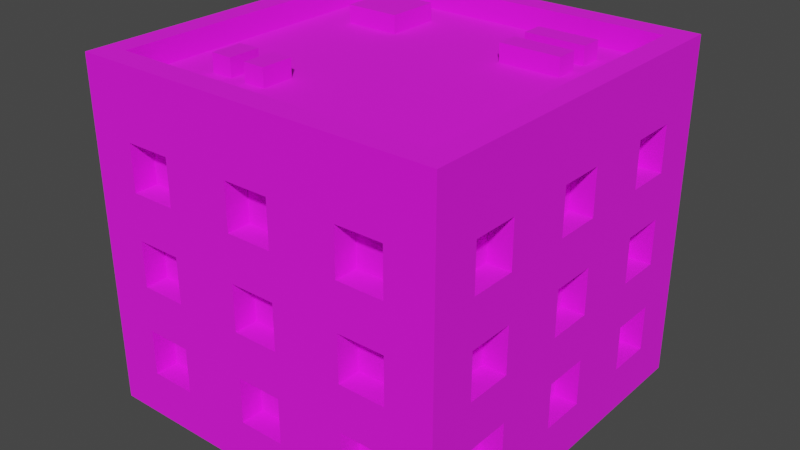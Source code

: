 # Source: Building_2_Extra_Red_.blend  (saved by Blender 3.3.6; exported with 4.5.12 LTS)
import bpy
from mathutils import Matrix  # noqa: F401  (used for matrix-valued properties, if any)

bpy.ops.wm.read_factory_settings(use_empty=True)
scene = bpy.context.scene
scene.name = 'Scene'

# ---- collections
col_collection = bpy.data.collections.new('Collection'); scene.collection.children.link(col_collection)

# ---- images (referenced by path relative to the original .blend; pixels are not part of the script)
import os
ASSET_DIR = os.environ.get("B2B_ASSET_DIR", "")  # directory of the original .blend (textures are referenced by path, not embedded)
HERE = os.path.dirname(os.path.abspath(__file__))  # packed textures are extracted next to this script under _unpacked/

def load_image(name, relpath, width, height, colorspace="sRGB"):
    """Load a texture the original file referenced (path relative to the .blend, or extracted next to this script)."""
    p = next((c for c in (os.path.join(HERE, relpath), os.path.join(ASSET_DIR, relpath)) if relpath and os.path.exists(c)), "")
    if p:
        img = bpy.data.images.load(p, check_existing=True)
        img.name = name
    else:  # same state as the original file: an image datablock whose file is absent (Cycles renders it pink)
        img = bpy.data.images.new(name, width, height)
        img.source = "FILE"
        img.filepath = "//" + (relpath or name)
    img.colorspace_settings.name = colorspace
    return img
img_color_png = load_image('Color.png', 'Color.png', 1024, 1024, 'sRGB')

# ---- materials (node trees are filled in below, after node groups)
mat_texture = bpy.data.materials.new('Texture')
mat_texture.use_transparent_shadow = False

# ---- material node trees
mat_texture.use_nodes = True; mat_texture.node_tree.nodes.clear()
_N = mat_texture.node_tree.nodes; _L = mat_texture.node_tree.links
n0 = _N.new('ShaderNodeBsdfPrincipled'); n0.name = 'Principled BSDF'; n0.location = (10, 300)
n0.distribution = 'GGX'
n0.subsurface_method = 'RANDOM_WALK_SKIN'
n0.inputs[2].default_value = 1.0
n0.inputs[3].default_value = 1.45
n0.inputs[27].default_value = (0.0, 0.0, 0.0, 1.0)
n0.inputs[28].default_value = 1.0
n1 = _N.new('ShaderNodeOutputMaterial'); n1.name = 'Material Output'; n1.location = (300, 300)
n2 = _N.new('ShaderNodeTexImage'); n2.name = 'Image Texture'; n2.location = (-280, 280)
n2.image = img_color_png
_L.new(n0.outputs[0], n1.inputs[0])
_L.new(n2.outputs[0], n0.inputs[0])
n1.is_active_output = True

# ---- world
world_world = bpy.data.worlds.new('World'); scene.world = world_world
world_world.use_nodes = True; world_world.node_tree.nodes.clear()
_N = world_world.node_tree.nodes; _L = world_world.node_tree.links
n0 = _N.new('ShaderNodeOutputWorld'); n0.name = 'World Output'; n0.location = (300, 300)
n1 = _N.new('ShaderNodeBackground'); n1.name = 'Background'; n1.location = (10, 300)
n1.inputs[0].default_value = (0.05088, 0.05088, 0.05088, 1.0)
_L.new(n1.outputs[0], n0.inputs[0])
n0.is_active_output = True
world_world.color = (0.05088, 0.05088, 0.05088)
world_world.use_sun_shadow = False
world_world.sun_shadow_jitter_overblur = 0.0

# ---- meshes
me_cube_160 = bpy.data.meshes.new('Cube.160')
me_cube_160.from_pydata([(-0.8, -0.8, 0.0), (-0.7, -0.7, 1.4), (0.0, -0.8, 0.0), (0.0, -0.7, 1.4), (-0.8, 0.0, 0.0), (-0.7, 0.0, 1.4), (-0.4, -0.7, 1.0), (-0.4, -0.7, 1.2), (-0.6, -0.7, 1.0), (-0.7, -0.4, 1.0), (-0.7, -0.4, 1.2), (-0.6, -0.7, 1.2), (-0.4, -0.7, 0.6), (-0.4, -0.7, 0.8), (-0.6, -0.7, 0.6), (-0.7, -0.6, 1.0), (-0.7, -0.6, 1.2), (-0.6, -0.7, 0.8), (-0.4, -0.7, 0.2), (-0.4, -0.7, 0.4), (-0.6, -0.7, 0.2), (-0.6, -0.7, 0.4), (-0.6, -0.8, 1.0), (-0.6, -0.8, 1.2), (-0.4, -0.8, 0.6), (-0.4, -0.8, 0.8), (-0.4, -0.8, 1.0), (-0.4, -0.8, 1.2), (0.0, -0.8, 0.2), (-0.7, -0.4, 0.6), (-0.7, -0.4, 0.8), (0.0, -0.8, 0.4), (-0.1, -0.8, 0.4), (-0.1, -0.8, 0.6), (0.0, -0.8, 0.6), (-0.7, -0.6, 0.6), (-0.7, -0.6, 0.8), (0.0, -0.8, 0.8), (-0.1, -0.8, 0.8), (-0.1, -0.8, 1.0), (0.0, -0.8, 1.0), (0.0, -0.8, 1.2), (-0.1, -0.8, 1.2), (-0.1, -0.8, 0.2), (-0.6, -0.8, 0.2), (-0.6, -0.8, 0.4), (-0.6, -0.8, 0.6), (-0.6, -0.8, 0.8), (-0.4, -0.8, 0.4), (-0.7, -0.4, 0.2), (-0.4, -0.8, 0.2), (-0.7, -0.4, 0.4), (-0.5, -0.8, 0.4), (-0.5, -0.8, 0.6), (-0.7, -0.6, 0.2), (-0.7, -0.6, 0.4), (-0.8, -0.6, 0.2), (-0.8, -0.6, 0.4), (-0.8, -0.6, 0.6), (-0.8, -0.6, 1.0), (-0.8, -0.6, 0.8), (-0.8, -0.6, 1.2), (-0.8, -0.4, 0.6), (-0.8, -0.1, 1.2), (-0.8, -0.4, 1.0), (-0.8, -0.4, 1.2), (-0.8, -0.4, 0.8), (-0.8, -0.4, 0.2), (-0.8, -0.1, 0.4), (-0.8, -0.1, 0.6), (-0.8, -0.4, 0.4), (-0.8, -0.1, 0.2), (-0.8, -0.1, 1.0), (-0.8, -0.1, 0.8), (-0.8, 0.0, 0.8), (-0.8, 0.0, 1.0), (-0.8, 0.0, 1.2), (-0.8, 0.0, 0.2), (-0.8, 0.0, 0.4), (-0.8, 0.0, 0.6), (-0.7, -0.1, 1.2), (-0.7, -0.1, 0.4), (-0.7, -0.1, 0.6), (-0.7, -0.1, 0.2), (-0.7, -0.1, 1.0), (-0.7, -0.1, 0.8), (-0.7, 0.0, 0.8), (-0.7, 0.0, 1.0), (-0.7, 0.0, 1.2), (-0.7, 0.0, 0.2), (-0.7, 0.0, 0.4), (-0.7, 0.0, 0.6), (0.0, -0.7, 0.2), (0.0, -0.7, 0.4), (-0.1, -0.7, 0.4), (-0.1, -0.7, 0.6), (0.0, -0.7, 0.6), (0.0, -0.7, 0.8), (-0.1, -0.7, 0.8), (-0.1, -0.7, 1.0), (0.0, -0.7, 1.0), (0.0, -0.7, 1.2), (-0.1, -0.7, 1.2), (-0.1, -0.7, 0.2), (0.8, -0.8, 0.0), (0.7, -0.7, 1.4), (0.8, 0.0, 0.0), (0.7, 0.0, 1.4), (0.4, -0.7, 1.0), (0.4, -0.7, 1.2), (0.6, -0.7, 1.0), (0.7, -0.4, 1.0), (0.7, -0.4, 1.2), (0.6, -0.7, 1.2), (0.4, -0.7, 0.6), (0.4, -0.7, 0.8), (0.6, -0.7, 0.6), (0.7, -0.6, 1.0), (0.7, -0.6, 1.2), (0.6, -0.7, 0.8), (0.4, -0.7, 0.2), (0.4, -0.7, 0.4), (0.6, -0.7, 0.2), (0.6, -0.7, 0.4), (0.6, -0.8, 1.0), (0.6, -0.8, 1.2), (0.4, -0.8, 0.6), (0.4, -0.8, 0.8), (0.4, -0.8, 1.0), (0.4, -0.8, 1.2), (0.7, -0.4, 0.6), (0.7, -0.4, 0.8), (0.1, -0.8, 0.4), (0.1, -0.8, 0.6), (0.7, -0.6, 0.6), (0.7, -0.6, 0.8), (0.1, -0.8, 0.8), (0.1, -0.8, 1.0), (0.1, -0.8, 1.2), (0.1, -0.8, 0.2), (0.6, -0.8, 0.2), (0.6, -0.8, 0.4), (0.6, -0.8, 0.6), (0.6, -0.8, 0.8), (0.4, -0.8, 0.4), (0.7, -0.4, 0.2), (0.4, -0.8, 0.2), (0.7, -0.4, 0.4), (0.5, -0.8, 0.4), (0.5, -0.8, 0.6), (0.7, -0.6, 0.2), (0.7, -0.6, 0.4), (0.8, -0.6, 0.2), (0.8, -0.6, 0.4), (0.8, -0.6, 0.6), (0.8, -0.6, 1.0), (0.8, -0.6, 0.8), (0.8, -0.6, 1.2), (0.8, -0.4, 0.6), (0.8, -0.1, 1.2), (0.8, -0.4, 1.0), (0.8, -0.4, 1.2), (0.8, -0.4, 0.8), (0.8, -0.4, 0.2), (0.8, -0.1, 0.4), (0.8, -0.1, 0.6), (0.8, -0.4, 0.4), (0.8, -0.1, 0.2), (0.8, -0.1, 1.0), (0.8, -0.1, 0.8), (0.8, 0.0, 0.8), (0.8, 0.0, 1.0), (0.8, 0.0, 1.2), (0.8, 0.0, 0.2), (0.8, 0.0, 0.4), (0.8, 0.0, 0.6), (0.7, -0.1, 1.2), (0.7, -0.1, 0.4), (0.7, -0.1, 0.6), (0.7, -0.1, 0.2), (0.7, -0.1, 1.0), (0.7, -0.1, 0.8), (0.7, 0.0, 0.8), (0.7, 0.0, 1.0), (0.7, 0.0, 1.2), (0.7, 0.0, 0.2), (0.7, 0.0, 0.4), (0.7, 0.0, 0.6), (0.1, -0.7, 0.4), (0.1, -0.7, 0.6), (0.1, -0.7, 0.8), (0.1, -0.7, 1.0), (0.1, -0.7, 1.2), (0.1, -0.7, 0.2), (-0.8, 0.8, 0.0), (-0.7, 0.7, 1.4), (0.0, 0.8, 0.0), (0.0, 0.7, 1.4), (-0.4, 0.7, 1.0), (-0.4, 0.7, 1.2), (-0.6, 0.7, 1.0), (-0.7, 0.4, 1.0), (-0.7, 0.4, 1.2), (-0.6, 0.7, 1.2), (-0.4, 0.7, 0.6), (-0.4, 0.7, 0.8), (-0.6, 0.7, 0.6), (-0.7, 0.6, 1.0), (-0.7, 0.6, 1.2), (-0.6, 0.7, 0.8), (-0.4, 0.7, 0.2), (-0.4, 0.7, 0.4), (-0.6, 0.7, 0.2), (-0.6, 0.7, 0.4), (-0.6, 0.8, 1.0), (-0.6, 0.8, 1.2), (-0.4, 0.8, 0.6), (-0.4, 0.8, 0.8), (-0.4, 0.8, 1.0), (-0.4, 0.8, 1.2), (0.0, 0.8, 0.2), (-0.7, 0.4, 0.6), (-0.7, 0.4, 0.8), (0.0, 0.8, 0.4), (-0.1, 0.8, 0.4), (-0.1, 0.8, 0.6), (0.0, 0.8, 0.6), (-0.7, 0.6, 0.6), (-0.7, 0.6, 0.8), (0.0, 0.8, 0.8), (-0.1, 0.8, 0.8), (-0.1, 0.8, 1.0), (0.0, 0.8, 1.0), (0.0, 0.8, 1.2), (-0.1, 0.8, 1.2), (-0.1, 0.8, 0.2), (-0.6, 0.8, 0.2), (-0.6, 0.8, 0.4), (-0.6, 0.8, 0.6), (-0.6, 0.8, 0.8), (-0.4, 0.8, 0.4), (-0.7, 0.4, 0.2), (-0.4, 0.8, 0.2), (-0.7, 0.4, 0.4), (-0.5, 0.8, 0.4), (-0.5, 0.8, 0.6), (-0.7, 0.6, 0.2), (-0.7, 0.6, 0.4), (-0.8, 0.6, 0.2), (-0.8, 0.6, 0.4), (-0.8, 0.6, 0.6), (-0.8, 0.6, 1.0), (-0.8, 0.6, 0.8), (-0.8, 0.6, 1.2), (-0.8, 0.4, 0.6), (-0.8, 0.1, 1.2), (-0.8, 0.4, 1.0), (-0.8, 0.4, 1.2), (-0.8, 0.4, 0.8), (-0.8, 0.4, 0.2), (-0.8, 0.1, 0.4), (-0.8, 0.1, 0.6), (-0.8, 0.4, 0.4), (-0.8, 0.1, 0.2), (-0.8, 0.1, 1.0), (-0.8, 0.1, 0.8), (-0.7, 0.1, 1.2), (-0.7, 0.1, 0.4), (-0.7, 0.1, 0.6), (-0.7, 0.1, 0.2), (-0.7, 0.1, 1.0), (-0.7, 0.1, 0.8), (0.0, 0.7, 0.2), (0.0, 0.7, 0.4), (-0.1, 0.7, 0.4), (-0.1, 0.7, 0.6), (0.0, 0.7, 0.6), (0.0, 0.7, 0.8), (-0.1, 0.7, 0.8), (-0.1, 0.7, 1.0), (0.0, 0.7, 1.0), (0.0, 0.7, 1.2), (-0.1, 0.7, 1.2), (-0.1, 0.7, 0.2), (0.8, 0.8, 0.0), (0.7, 0.7, 1.4), (0.4, 0.7, 1.0), (0.4, 0.7, 1.2), (0.6, 0.7, 1.0), (0.7, 0.4, 1.0), (0.7, 0.4, 1.2), (0.6, 0.7, 1.2), (0.4, 0.7, 0.6), (0.4, 0.7, 0.8), (0.6, 0.7, 0.6), (0.7, 0.6, 1.0), (0.7, 0.6, 1.2), (0.6, 0.7, 0.8), (0.4, 0.7, 0.2), (0.4, 0.7, 0.4), (0.6, 0.7, 0.2), (0.6, 0.7, 0.4), (0.6, 0.8, 1.0), (0.6, 0.8, 1.2), (0.4, 0.8, 0.6), (0.4, 0.8, 0.8), (0.4, 0.8, 1.0), (0.4, 0.8, 1.2), (0.7, 0.4, 0.6), (0.7, 0.4, 0.8), (0.1, 0.8, 0.4), (0.1, 0.8, 0.6), (0.7, 0.6, 0.6), (0.7, 0.6, 0.8), (0.1, 0.8, 0.8), (0.1, 0.8, 1.0), (0.1, 0.8, 1.2), (0.1, 0.8, 0.2), (0.6, 0.8, 0.2), (0.6, 0.8, 0.4), (0.6, 0.8, 0.6), (0.6, 0.8, 0.8), (0.4, 0.8, 0.4), (0.7, 0.4, 0.2), (0.4, 0.8, 0.2), (0.7, 0.4, 0.4), (0.5, 0.8, 0.4), (0.5, 0.8, 0.6), (0.7, 0.6, 0.2), (0.7, 0.6, 0.4), (0.8, 0.6, 0.2), (0.8, 0.6, 0.4), (0.8, 0.6, 0.6), (0.8, 0.6, 1.0), (0.8, 0.6, 0.8), (0.8, 0.6, 1.2), (0.8, 0.4, 0.6), (0.8, 0.1, 1.2), (0.8, 0.4, 1.0), (0.8, 0.4, 1.2), (0.8, 0.4, 0.8), (0.8, 0.4, 0.2), (0.8, 0.1, 0.4), (0.8, 0.1, 0.6), (0.8, 0.4, 0.4), (0.8, 0.1, 0.2), (0.8, 0.1, 1.0), (0.8, 0.1, 0.8), (0.7, 0.1, 1.2), (0.7, 0.1, 0.4), (0.7, 0.1, 0.6), (0.7, 0.1, 0.2), (0.7, 0.1, 1.0), (0.7, 0.1, 0.8), (0.1, 0.7, 0.4), (0.1, 0.7, 0.6), (0.1, 0.7, 0.8), (0.1, 0.7, 1.0), (0.1, 0.7, 1.2), (0.1, 0.7, 0.2), (-0.8, -0.8, 1.4), (0.0, -0.8, 1.4), (-0.8, 0.0, 1.4), (0.8, -0.8, 1.4), (0.8, 0.0, 1.4), (-0.8, 0.8, 1.4), (0.0, 0.8, 1.4), (0.8, 0.8, 1.4), (-0.8, -0.8, 1.5), (1.738e-08, -0.8, 1.5), (-0.8, 0.0, 1.5), (0.8, -0.8, 1.5), (0.8, 0.0, 1.5), (-0.8, 0.8, 1.5), (1.738e-08, 0.8, 1.5), (0.8, 0.8, 1.5), (-0.7, -0.7, 1.5), (1.738e-08, -0.7, 1.5), (-0.7, 0.0, 1.5), (0.7, -0.7, 1.5), (0.7, 0.0, 1.5), (-0.7, 0.7, 1.5), (1.738e-08, 0.7, 1.5), (0.7, 0.7, 1.5), (0.5049, 0.4611, 1.378), (0.5049, 0.4611, 1.478), (0.2387, 0.4611, 1.378), (0.2387, 0.4611, 1.478), (0.5049, 0.5571, 1.378), (0.5049, 0.5571, 1.478), (0.2387, 0.5571, 1.378), (0.2387, 0.5571, 1.478), (0.5049, 0.2934, 1.378), (0.5049, 0.2934, 1.478), (0.2387, 0.2934, 1.378), (0.2387, 0.2934, 1.478), (0.5049, 0.3894, 1.378), (0.5049, 0.3894, 1.478), (0.2387, 0.3894, 1.378), (0.2387, 0.3894, 1.478), (-0.498, -0.47, 1.378), (-0.498, -0.47, 1.478), (-0.498, -0.33, 1.378), (-0.498, -0.33, 1.478), (-0.402, -0.47, 1.378), (-0.402, -0.47, 1.478), (-0.402, -0.33, 1.378), (-0.402, -0.33, 1.478), (-0.3304, -0.47, 1.378), (-0.3304, -0.47, 1.478), (-0.3304, -0.33, 1.378), (-0.3304, -0.33, 1.478), (-0.2344, -0.47, 1.378), (-0.2344, -0.47, 1.478), (-0.2344, -0.33, 1.378), (-0.2344, -0.33, 1.478), (-0.2871, 0.3105, 1.378), (-0.2871, 0.3105, 1.478), (-0.5293, 0.3105, 1.378), (-0.5293, 0.3105, 1.478), (-0.2871, 0.5476, 1.378), (-0.2871, 0.5476, 1.478), (-0.5293, 0.5476, 1.378), (-0.5293, 0.5476, 1.478)], [], [(25, 26, 22, 23, 360, 0, 2, 28, 43, 32, 31, 34, 33, 24, 53, 52, 48, 50, 44, 45, 46, 47), (41, 361, 360, 23, 27, 26, 25, 24, 33, 38, 37, 40, 39, 42), (52, 53, 46, 45), (69, 79, 78, 68, 70, 57, 58, 62, 66, 64, 65, 61, 360, 362, 76, 63, 72, 75, 74, 73), (4, 0, 360, 61, 59, 64, 66, 60, 58, 57, 56, 67, 70, 68, 71, 77), (7, 6, 26, 27), (8, 11, 23, 22), (8, 6, 7, 11), (26, 6, 8, 22), (23, 11, 7, 27), (13, 12, 24, 25), (14, 17, 47, 46), (14, 12, 13, 17), (53, 24, 12, 14, 46), (17, 13, 25, 47), (19, 18, 50, 48), (20, 21, 45, 44), (20, 18, 19, 21), (50, 18, 20, 44), (21, 19, 48, 52, 45), (9, 10, 65, 64), (9, 15, 16, 10), (16, 15, 59, 61), (15, 9, 64, 59), (10, 16, 61, 65), (29, 30, 66, 62), (29, 35, 36, 30), (36, 35, 58, 60), (35, 29, 62, 58), (30, 36, 60, 66), (49, 51, 70, 67), (49, 54, 55, 51), (55, 54, 56, 57), (56, 54, 49, 67), (51, 55, 57, 70), (69, 73, 85, 82), (77, 71, 83, 89), (73, 74, 86, 85), (72, 63, 80, 84), (71, 68, 81, 83), (68, 78, 90, 81), (63, 76, 88, 80), (75, 72, 84, 87), (79, 69, 82, 91), (84, 80, 88, 87), (82, 85, 86, 91), (83, 81, 90, 89), (33, 34, 96, 95), (37, 38, 98, 97), (42, 39, 99, 102), (32, 43, 103, 94), (41, 42, 102, 101), (38, 33, 95, 98), (39, 40, 100, 99), (43, 28, 92, 103), (31, 32, 94, 93), (99, 100, 101, 102), (97, 98, 95, 96), (94, 103, 92, 93), (127, 143, 142, 141, 140, 146, 144, 148, 149, 126, 133, 34, 31, 132, 139, 28, 2, 104, 363, 125, 124, 128), (41, 138, 137, 40, 37, 136, 133, 126, 127, 128, 129, 125, 363, 361), (148, 141, 142, 149), (165, 169, 170, 171, 168, 159, 172, 364, 363, 157, 161, 160, 162, 158, 154, 153, 166, 164, 174, 175), (106, 173, 167, 164, 166, 163, 152, 153, 154, 156, 162, 160, 155, 157, 363, 104), (109, 129, 128, 108), (110, 124, 125, 113), (110, 113, 109, 108), (128, 124, 110, 108), (125, 129, 109, 113), (115, 127, 126, 114), (116, 142, 143, 119), (116, 119, 115, 114), (149, 142, 116, 114, 126), (119, 143, 127, 115), (121, 144, 146, 120), (122, 140, 141, 123), (122, 123, 121, 120), (146, 140, 122, 120), (123, 141, 148, 144, 121), (111, 160, 161, 112), (111, 112, 118, 117), (118, 157, 155, 117), (117, 155, 160, 111), (112, 161, 157, 118), (130, 158, 162, 131), (130, 131, 135, 134), (135, 156, 154, 134), (134, 154, 158, 130), (131, 162, 156, 135), (145, 163, 166, 147), (145, 147, 151, 150), (151, 153, 152, 150), (152, 163, 145, 150), (147, 166, 153, 151), (165, 178, 181, 169), (173, 185, 179, 167), (169, 181, 182, 170), (168, 180, 176, 159), (167, 179, 177, 164), (164, 177, 186, 174), (159, 176, 184, 172), (171, 183, 180, 168), (175, 187, 178, 165), (180, 183, 184, 176), (178, 187, 182, 181), (179, 185, 186, 177), (133, 189, 96, 34), (37, 97, 190, 136), (138, 192, 191, 137), (132, 188, 193, 139), (41, 101, 192, 138), (136, 190, 189, 133), (137, 191, 100, 40), (139, 193, 92, 28), (31, 93, 188, 132), (191, 192, 101, 100), (97, 96, 189, 190), (188, 93, 92, 193), (217, 239, 238, 237, 236, 242, 240, 244, 245, 216, 225, 226, 223, 224, 235, 220, 196, 194, 365, 215, 214, 218), (233, 234, 231, 232, 229, 230, 225, 216, 217, 218, 219, 215, 365, 366), (244, 237, 238, 245), (261, 265, 74, 75, 264, 255, 76, 362, 365, 253, 257, 256, 258, 254, 250, 249, 262, 260, 78, 79), (4, 77, 263, 260, 262, 259, 248, 249, 250, 252, 258, 256, 251, 253, 365, 194), (199, 219, 218, 198), (200, 214, 215, 203), (200, 203, 199, 198), (218, 214, 200, 198), (215, 219, 199, 203), (205, 217, 216, 204), (206, 238, 239, 209), (206, 209, 205, 204), (245, 238, 206, 204, 216), (209, 239, 217, 205), (211, 240, 242, 210), (212, 236, 237, 213), (212, 213, 211, 210), (242, 236, 212, 210), (213, 237, 244, 240, 211), (201, 256, 257, 202), (201, 202, 208, 207), (208, 253, 251, 207), (207, 251, 256, 201), (202, 257, 253, 208), (221, 254, 258, 222), (221, 222, 228, 227), (228, 252, 250, 227), (227, 250, 254, 221), (222, 258, 252, 228), (241, 259, 262, 243), (241, 243, 247, 246), (247, 249, 248, 246), (248, 259, 241, 246), (243, 262, 249, 247), (261, 268, 271, 265), (77, 89, 269, 263), (265, 271, 86, 74), (264, 270, 266, 255), (263, 269, 267, 260), (260, 267, 90, 78), (255, 266, 88, 76), (75, 87, 270, 264), (79, 91, 268, 261), (270, 87, 88, 266), (268, 91, 86, 271), (269, 89, 90, 267), (225, 275, 276, 226), (229, 277, 278, 230), (234, 282, 279, 231), (224, 274, 283, 235), (233, 281, 282, 234), (230, 278, 275, 225), (231, 279, 280, 232), (235, 283, 272, 220), (223, 273, 274, 224), (279, 282, 281, 280), (277, 276, 275, 278), (274, 273, 272, 283), (305, 306, 302, 303, 367, 284, 196, 220, 317, 310, 223, 226, 311, 304, 327, 326, 322, 324, 318, 319, 320, 321), (233, 366, 367, 303, 307, 306, 305, 304, 311, 314, 229, 232, 315, 316), (326, 327, 320, 319), (343, 175, 174, 342, 344, 331, 332, 336, 340, 338, 339, 335, 367, 364, 172, 337, 346, 171, 170, 347), (106, 284, 367, 335, 333, 338, 340, 334, 332, 331, 330, 341, 344, 342, 345, 173), (287, 286, 306, 307), (288, 291, 303, 302), (288, 286, 287, 291), (306, 286, 288, 302), (303, 291, 287, 307), (293, 292, 304, 305), (294, 297, 321, 320), (294, 292, 293, 297), (327, 304, 292, 294, 320), (297, 293, 305, 321), (299, 298, 324, 322), (300, 301, 319, 318), (300, 298, 299, 301), (324, 298, 300, 318), (301, 299, 322, 326, 319), (289, 290, 339, 338), (289, 295, 296, 290), (296, 295, 333, 335), (295, 289, 338, 333), (290, 296, 335, 339), (308, 309, 340, 336), (308, 312, 313, 309), (313, 312, 332, 334), (312, 308, 336, 332), (309, 313, 334, 340), (323, 325, 344, 341), (323, 328, 329, 325), (329, 328, 330, 331), (330, 328, 323, 341), (325, 329, 331, 344), (343, 347, 353, 350), (173, 345, 351, 185), (347, 170, 182, 353), (346, 337, 348, 352), (345, 342, 349, 351), (342, 174, 186, 349), (337, 172, 184, 348), (171, 346, 352, 183), (175, 343, 350, 187), (352, 348, 184, 183), (350, 353, 182, 187), (351, 349, 186, 185), (311, 226, 276, 355), (229, 314, 356, 277), (316, 315, 357, 358), (310, 317, 359, 354), (233, 316, 358, 281), (314, 311, 355, 356), (315, 232, 280, 357), (317, 220, 272, 359), (223, 310, 354, 273), (357, 280, 281, 358), (277, 356, 355, 276), (354, 359, 272, 273), (5, 1, 3, 105, 107, 285, 197, 195), (360, 361, 369, 368), (380, 379, 371, 372, 375, 383), (107, 105, 379, 380), (364, 367, 375, 372), (105, 3, 377, 379), (381, 382, 383, 375, 374, 373), (376, 378, 381, 373, 370, 368), (377, 376, 368, 369, 371, 379), (1, 5, 378, 376), (361, 363, 371, 369), (195, 197, 382, 381), (362, 360, 368, 370), (5, 195, 381, 378), (366, 365, 373, 374), (363, 364, 372, 371), (197, 285, 383, 382), (285, 107, 380, 383), (3, 1, 376, 377), (365, 362, 370, 373), (367, 366, 374, 375), (384, 385, 387, 386), (386, 387, 391, 390), (390, 391, 389, 388), (388, 389, 385, 384), (391, 387, 385, 389), (392, 393, 395, 394), (394, 395, 399, 398), (398, 399, 397, 396), (396, 397, 393, 392), (399, 395, 393, 397), (400, 401, 403, 402), (402, 403, 407, 406), (406, 407, 405, 404), (404, 405, 401, 400), (407, 403, 401, 405), (408, 409, 411, 410), (410, 411, 415, 414), (414, 415, 413, 412), (412, 413, 409, 408), (415, 411, 409, 413), (416, 417, 419, 418), (418, 419, 423, 422), (422, 423, 421, 420), (420, 421, 417, 416), (423, 419, 417, 421)])
_uv = me_cube_160.uv_layers.new(name='UVMap')
_uv.uv.foreach_set('vector', [0.2303, 0.9131, 0.2303, 0.9131, 0.2303, 0.9131, 0.2303, 0.9131, 0.2303, 0.9131, 0.2303, 0.9131, 0.2303, 0.9131, 0.2303, 0.9131, 0.2303, 0.9131, 0.2303, 0.9131, 0.2303, 0.9131, 0.2303, 0.9131, 0.2303, 0.9131, 0.2303, 0.9131, 0.2303, 0.9131, 0.2303, 0.9131, 0.2303, 0.9131, 0.2303, 0.9131, 0.2303, 0.9131, 0.2303, 0.9131, 0.2303, 0.9131, 0.2303, 0.9131, 0.2303, 0.9131, 0.2303, 0.9131, 0.2303, 0.9131, 0.2303, 0.9131, 0.2303, 0.9131, 0.2303, 0.9131, 0.2303, 0.9131, 0.2303, 0.9131, 0.2303, 0.9131, 0.2303, 0.9131, 0.2303, 0.9131, 0.2303, 0.9131, 0.2303, 0.9131, 0.2303, 0.9131, 0.2303, 0.9131, 0.2303, 0.9131, 0.2303, 0.9131, 0.2303, 0.9131, 0.2303, 0.9131, 0.2303, 0.9131, 0.2303, 0.9131, 0.2303, 0.9131, 0.2303, 0.9131, 0.2303, 0.9131, 0.2303, 0.9131, 0.2303, 0.9131, 0.2303, 0.9131, 0.2303, 0.9131, 0.2303, 0.9131, 0.2303, 0.9131, 0.2303, 0.9131, 0.2303, 0.9131, 0.2303, 0.9131, 0.2303, 0.9131, 0.2303, 0.9131, 0.2303, 0.9131, 0.2303, 0.9131, 0.2303, 0.9131, 0.2303, 0.9131, 0.2303, 0.9131, 0.2303, 0.9131, 0.2303, 0.9131, 0.2303, 0.9131, 0.2303, 0.9131, 0.2303, 0.9131, 0.2303, 0.9131, 0.2303, 0.9131, 0.2303, 0.9131, 0.2303, 0.9131, 0.2303, 0.9131, 0.2303, 0.9131, 0.2303, 0.9131, 0.2303, 0.9131, 0.2303, 0.9131, 0.2303, 0.9131, 0.2303, 0.9131, 0.2303, 0.9131, 0.2303, 0.9131, 0.2303, 0.9131, 0.2303, 0.9131, 0.2303, 0.9131, 0.2303, 0.9131, 0.815, 0.7483, 0.815, 0.7483, 0.815, 0.7483, 0.815, 0.7483, 0.2303, 0.9131, 0.2303, 0.9131, 0.2303, 0.9131, 0.2303, 0.9131, 0.2303, 0.9131, 0.2303, 0.9131, 0.2303, 0.9131, 0.2303, 0.9131, 0.2303, 0.9131, 0.2303, 0.9131, 0.2303, 0.9131, 0.2303, 0.9131, 0.2303, 0.9131, 0.2303, 0.9131, 0.2303, 0.9131, 0.2303, 0.9131, 0.815, 0.7483, 0.815, 0.7483, 0.815, 0.7483, 0.815, 0.7483, 0.2303, 0.9131, 0.2303, 0.9131, 0.2303, 0.9131, 0.2303, 0.9131, 0.2303, 0.9131, 0.2303, 0.9131, 0.2303, 0.9131, 0.2303, 0.9131, 0.2303, 0.9131, 0.2303, 0.9131, 0.2303, 0.9131, 0.2303, 0.9131, 0.2303, 0.9131, 0.2303, 0.9131, 0.2303, 0.9131, 0.2303, 0.9131, 0.2303, 0.9131, 0.815, 0.7483, 0.815, 0.7483, 0.815, 0.7483, 0.815, 0.7483, 0.2303, 0.9131, 0.2303, 0.9131, 0.2303, 0.9131, 0.2303, 0.9131, 0.2303, 0.9131, 0.2303, 0.9131, 0.2303, 0.9131, 0.2303, 0.9131, 0.2303, 0.9131, 0.2303, 0.9131, 0.2303, 0.9131, 0.2303, 0.9131, 0.2303, 0.9131, 0.8164, 0.7459, 0.8164, 0.7459, 0.8164, 0.7459, 0.8164, 0.7459, 0.2303, 0.9131, 0.2303, 0.9131, 0.2303, 0.9131, 0.2303, 0.9131, 0.2303, 0.9131, 0.2303, 0.9131, 0.2303, 0.9131, 0.2303, 0.9131, 0.2303, 0.9131, 0.2303, 0.9131, 0.2303, 0.9131, 0.2303, 0.9131, 0.2303, 0.9131, 0.2303, 0.9131, 0.2303, 0.9131, 0.2303, 0.9131, 0.8164, 0.7459, 0.8164, 0.7459, 0.8164, 0.7459, 0.8164, 0.7459, 0.2303, 0.9131, 0.2303, 0.9131, 0.2303, 0.9131, 0.2303, 0.9131, 0.2303, 0.9131, 0.2303, 0.9131, 0.2303, 0.9131, 0.2303, 0.9131, 0.2303, 0.9131, 0.2303, 0.9131, 0.2303, 0.9131, 0.2303, 0.9131, 0.2303, 0.9131, 0.2303, 0.9131, 0.2303, 0.9131, 0.2303, 0.9131, 0.8164, 0.7459, 0.8164, 0.7459, 0.8164, 0.7459, 0.8164, 0.7459, 0.2303, 0.9131, 0.2303, 0.9131, 0.2303, 0.9131, 0.2303, 0.9131, 0.2303, 0.9131, 0.2303, 0.9131, 0.2303, 0.9131, 0.2303, 0.9131, 0.2303, 0.9131, 0.2303, 0.9131, 0.2303, 0.9131, 0.2303, 0.9131, 0.2303, 0.9131, 0.2303, 0.9131, 0.2303, 0.9131, 0.2303, 0.9131, 0.2303, 0.9131, 0.2303, 0.9131, 0.2303, 0.9131, 0.2303, 0.9131, 0.2303, 0.9131, 0.2303, 0.9131, 0.2303, 0.9131, 0.2303, 0.9131, 0.2303, 0.9131, 0.2303, 0.9131, 0.2303, 0.9131, 0.2303, 0.9131, 0.2303, 0.9131, 0.2303, 0.9131, 0.2303, 0.9131, 0.2303, 0.9131, 0.2303, 0.9131, 0.2303, 0.9131, 0.2303, 0.9131, 0.2303, 0.9131, 0.2303, 0.9131, 0.2303, 0.9131, 0.2303, 0.9131, 0.2303, 0.9131, 0.2303, 0.9131, 0.2303, 0.9131, 0.2303, 0.9131, 0.2303, 0.9131, 0.2303, 0.9131, 0.2303, 0.9131, 0.2303, 0.9131, 0.2303, 0.9131, 0.8164, 0.7459, 0.8164, 0.7459, 0.8164, 0.7459, 0.8164, 0.7459, 0.8164, 0.7459, 0.8164, 0.7459, 0.8164, 0.7459, 0.8164, 0.7459, 0.8164, 0.7459, 0.8164, 0.7459, 0.8164, 0.7459, 0.8164, 0.7459, 0.2303, 0.9131, 0.2303, 0.9131, 0.2303, 0.9131, 0.2303, 0.9131, 0.2303, 0.9131, 0.2303, 0.9131, 0.2303, 0.9131, 0.2303, 0.9131, 0.2303, 0.9131, 0.2303, 0.9131, 0.2303, 0.9131, 0.2303, 0.9131, 0.2303, 0.9131, 0.2303, 0.9131, 0.2303, 0.9131, 0.2303, 0.9131, 0.2303, 0.9131, 0.2303, 0.9131, 0.2303, 0.9131, 0.2303, 0.9131, 0.2303, 0.9131, 0.2303, 0.9131, 0.2303, 0.9131, 0.2303, 0.9131, 0.2303, 0.9131, 0.2303, 0.9131, 0.2303, 0.9131, 0.2303, 0.9131, 0.2303, 0.9131, 0.2303, 0.9131, 0.2303, 0.9131, 0.2303, 0.9131, 0.2303, 0.9131, 0.2303, 0.9131, 0.2303, 0.9131, 0.2303, 0.9131, 0.815, 0.7483, 0.815, 0.7483, 0.815, 0.7483, 0.815, 0.7483, 0.815, 0.7483, 0.815, 0.7483, 0.815, 0.7483, 0.815, 0.7483, 0.815, 0.7483, 0.815, 0.7483, 0.815, 0.7483, 0.815, 0.7483, 0.2303, 0.9131, 0.2303, 0.9131, 0.2303, 0.9131, 0.2303, 0.9131, 0.2303, 0.9131, 0.2303, 0.9131, 0.2303, 0.9131, 0.2303, 0.9131, 0.2303, 0.9131, 0.2303, 0.9131, 0.2303, 0.9131, 0.2303, 0.9131, 0.2303, 0.9131, 0.2303, 0.9131, 0.2303, 0.9131, 0.2303, 0.9131, 0.2303, 0.9131, 0.2303, 0.9131, 0.2303, 0.9131, 0.2303, 0.9131, 0.2303, 0.9131, 0.2303, 0.9131, 0.2303, 0.9131, 0.2303, 0.9131, 0.2303, 0.9131, 0.2303, 0.9131, 0.2303, 0.9131, 0.2303, 0.9131, 0.2303, 0.9131, 0.2303, 0.9131, 0.2303, 0.9131, 0.2303, 0.9131, 0.2303, 0.9131, 0.2303, 0.9131, 0.2303, 0.9131, 0.2303, 0.9131, 0.2303, 0.9131, 0.2303, 0.9131, 0.2303, 0.9131, 0.2303, 0.9131, 0.2303, 0.9131, 0.2303, 0.9131, 0.2303, 0.9131, 0.2303, 0.9131, 0.2303, 0.9131, 0.2303, 0.9131, 0.2303, 0.9131, 0.2303, 0.9131, 0.2303, 0.9131, 0.2303, 0.9131, 0.2303, 0.9131, 0.2303, 0.9131, 0.2303, 0.9131, 0.2303, 0.9131, 0.2303, 0.9131, 0.2303, 0.9131, 0.2303, 0.9131, 0.2303, 0.9131, 0.2303, 0.9131, 0.2303, 0.9131, 0.2303, 0.9131, 0.2303, 0.9131, 0.2303, 0.9131, 0.2303, 0.9131, 0.2303, 0.9131, 0.2303, 0.9131, 0.2303, 0.9131, 0.2303, 0.9131, 0.2303, 0.9131, 0.2303, 0.9131, 0.2303, 0.9131, 0.2303, 0.9131, 0.2303, 0.9131, 0.2303, 0.9131, 0.2303, 0.9131, 0.2303, 0.9131, 0.2303, 0.9131, 0.2303, 0.9131, 0.2303, 0.9131, 0.2303, 0.9131, 0.2303, 0.9131, 0.2303, 0.9131, 0.2303, 0.9131, 0.2303, 0.9131, 0.815, 0.7483, 0.815, 0.7483, 0.815, 0.7483, 0.815, 0.7483, 0.2303, 0.9131, 0.2303, 0.9131, 0.2303, 0.9131, 0.2303, 0.9131, 0.2303, 0.9131, 0.2303, 0.9131, 0.2303, 0.9131, 0.2303, 0.9131, 0.2303, 0.9131, 0.2303, 0.9131, 0.2303, 0.9131, 0.2303, 0.9131, 0.2303, 0.9131, 0.2303, 0.9131, 0.2303, 0.9131, 0.2303, 0.9131, 0.815, 0.7483, 0.815, 0.7483, 0.815, 0.7483, 0.815, 0.7483, 0.2303, 0.9131, 0.2303, 0.9131, 0.2303, 0.9131, 0.2303, 0.9131, 0.2303, 0.9131, 0.2303, 0.9131, 0.2303, 0.9131, 0.2303, 0.9131, 0.2303, 0.9131, 0.2303, 0.9131, 0.2303, 0.9131, 0.2303, 0.9131, 0.2303, 0.9131, 0.2303, 0.9131, 0.2303, 0.9131, 0.2303, 0.9131, 0.2303, 0.9131, 0.815, 0.7483, 0.815, 0.7483, 0.815, 0.7483, 0.815, 0.7483, 0.2303, 0.9131, 0.2303, 0.9131, 0.2303, 0.9131, 0.2303, 0.9131, 0.2303, 0.9131, 0.2303, 0.9131, 0.2303, 0.9131, 0.2303, 0.9131, 0.2303, 0.9131, 0.2303, 0.9131, 0.2303, 0.9131, 0.2303, 0.9131, 0.2303, 0.9131, 0.8164, 0.7459, 0.8164, 0.7459, 0.8164, 0.7459, 0.8164, 0.7459, 0.2303, 0.9131, 0.2303, 0.9131, 0.2303, 0.9131, 0.2303, 0.9131, 0.2303, 0.9131, 0.2303, 0.9131, 0.2303, 0.9131, 0.2303, 0.9131, 0.2303, 0.9131, 0.2303, 0.9131, 0.2303, 0.9131, 0.2303, 0.9131, 0.2303, 0.9131, 0.2303, 0.9131, 0.2303, 0.9131, 0.2303, 0.9131, 0.8164, 0.7459, 0.8164, 0.7459, 0.8164, 0.7459, 0.8164, 0.7459, 0.2303, 0.9131, 0.2303, 0.9131, 0.2303, 0.9131, 0.2303, 0.9131, 0.2303, 0.9131, 0.2303, 0.9131, 0.2303, 0.9131, 0.2303, 0.9131, 0.2303, 0.9131, 0.2303, 0.9131, 0.2303, 0.9131, 0.2303, 0.9131, 0.2303, 0.9131, 0.2303, 0.9131, 0.2303, 0.9131, 0.2303, 0.9131, 0.8164, 0.7459, 0.8164, 0.7459, 0.8164, 0.7459, 0.8164, 0.7459, 0.2303, 0.9131, 0.2303, 0.9131, 0.2303, 0.9131, 0.2303, 0.9131, 0.2303, 0.9131, 0.2303, 0.9131, 0.2303, 0.9131, 0.2303, 0.9131, 0.2303, 0.9131, 0.2303, 0.9131, 0.2303, 0.9131, 0.2303, 0.9131, 0.2303, 0.9131, 0.2303, 0.9131, 0.2303, 0.9131, 0.2303, 0.9131, 0.2303, 0.9131, 0.2303, 0.9131, 0.2303, 0.9131, 0.2303, 0.9131, 0.2303, 0.9131, 0.2303, 0.9131, 0.2303, 0.9131, 0.2303, 0.9131, 0.2303, 0.9131, 0.2303, 0.9131, 0.2303, 0.9131, 0.2303, 0.9131, 0.2303, 0.9131, 0.2303, 0.9131, 0.2303, 0.9131, 0.2303, 0.9131, 0.2303, 0.9131, 0.2303, 0.9131, 0.2303, 0.9131, 0.2303, 0.9131, 0.2303, 0.9131, 0.2303, 0.9131, 0.2303, 0.9131, 0.2303, 0.9131, 0.2303, 0.9131, 0.2303, 0.9131, 0.2303, 0.9131, 0.2303, 0.9131, 0.2303, 0.9131, 0.2303, 0.9131, 0.2303, 0.9131, 0.2303, 0.9131, 0.8164, 0.7459, 0.8164, 0.7459, 0.8164, 0.7459, 0.8164, 0.7459, 0.8164, 0.7459, 0.8164, 0.7459, 0.8164, 0.7459, 0.8164, 0.7459, 0.8164, 0.7459, 0.8164, 0.7459, 0.8164, 0.7459, 0.8164, 0.7459, 0.2303, 0.9131, 0.2303, 0.9131, 0.2303, 0.9131, 0.2303, 0.9131, 0.2303, 0.9131, 0.2303, 0.9131, 0.2303, 0.9131, 0.2303, 0.9131, 0.2303, 0.9131, 0.2303, 0.9131, 0.2303, 0.9131, 0.2303, 0.9131, 0.2303, 0.9131, 0.2303, 0.9131, 0.2303, 0.9131, 0.2303, 0.9131, 0.2303, 0.9131, 0.2303, 0.9131, 0.2303, 0.9131, 0.2303, 0.9131, 0.2303, 0.9131, 0.2303, 0.9131, 0.2303, 0.9131, 0.2303, 0.9131, 0.2303, 0.9131, 0.2303, 0.9131, 0.2303, 0.9131, 0.2303, 0.9131, 0.2303, 0.9131, 0.2303, 0.9131, 0.2303, 0.9131, 0.2303, 0.9131, 0.2303, 0.9131, 0.2303, 0.9131, 0.2303, 0.9131, 0.2303, 0.9131, 0.815, 0.7483, 0.815, 0.7483, 0.815, 0.7483, 0.815, 0.7483, 0.815, 0.7483, 0.815, 0.7483, 0.815, 0.7483, 0.815, 0.7483, 0.815, 0.7483, 0.815, 0.7483, 0.815, 0.7483, 0.815, 0.7483, 0.2303, 0.9131, 0.2303, 0.9131, 0.2303, 0.9131, 0.2303, 0.9131, 0.2303, 0.9131, 0.2303, 0.9131, 0.2303, 0.9131, 0.2303, 0.9131, 0.2303, 0.9131, 0.2303, 0.9131, 0.2303, 0.9131, 0.2303, 0.9131, 0.2303, 0.9131, 0.2303, 0.9131, 0.2303, 0.9131, 0.2303, 0.9131, 0.2303, 0.9131, 0.2303, 0.9131, 0.2303, 0.9131, 0.2303, 0.9131, 0.2303, 0.9131, 0.2303, 0.9131, 0.2303, 0.9131, 0.2303, 0.9131, 0.2303, 0.9131, 0.2303, 0.9131, 0.2303, 0.9131, 0.2303, 0.9131, 0.2303, 0.9131, 0.2303, 0.9131, 0.2303, 0.9131, 0.2303, 0.9131, 0.2303, 0.9131, 0.2303, 0.9131, 0.2303, 0.9131, 0.2303, 0.9131, 0.2303, 0.9131, 0.2303, 0.9131, 0.2303, 0.9131, 0.2303, 0.9131, 0.2303, 0.9131, 0.2303, 0.9131, 0.2303, 0.9131, 0.2303, 0.9131, 0.2303, 0.9131, 0.2303, 0.9131, 0.2303, 0.9131, 0.2303, 0.9131, 0.2303, 0.9131, 0.2303, 0.9131, 0.2303, 0.9131, 0.2303, 0.9131, 0.2303, 0.9131, 0.2303, 0.9131, 0.2303, 0.9131, 0.2303, 0.9131, 0.2303, 0.9131, 0.2303, 0.9131, 0.2303, 0.9131, 0.2303, 0.9131, 0.2303, 0.9131, 0.2303, 0.9131, 0.2303, 0.9131, 0.2303, 0.9131, 0.2303, 0.9131, 0.2303, 0.9131, 0.2303, 0.9131, 0.2303, 0.9131, 0.2303, 0.9131, 0.2303, 0.9131, 0.2303, 0.9131, 0.2303, 0.9131, 0.2303, 0.9131, 0.2303, 0.9131, 0.2303, 0.9131, 0.2303, 0.9131, 0.2303, 0.9131, 0.2303, 0.9131, 0.2303, 0.9131, 0.2303, 0.9131, 0.2303, 0.9131, 0.2303, 0.9131, 0.2303, 0.9131, 0.2303, 0.9131, 0.815, 0.7483, 0.815, 0.7483, 0.815, 0.7483, 0.815, 0.7483, 0.2303, 0.9131, 0.2303, 0.9131, 0.2303, 0.9131, 0.2303, 0.9131, 0.2303, 0.9131, 0.2303, 0.9131, 0.2303, 0.9131, 0.2303, 0.9131, 0.2303, 0.9131, 0.2303, 0.9131, 0.2303, 0.9131, 0.2303, 0.9131, 0.2303, 0.9131, 0.2303, 0.9131, 0.2303, 0.9131, 0.2303, 0.9131, 0.815, 0.7483, 0.815, 0.7483, 0.815, 0.7483, 0.815, 0.7483, 0.2303, 0.9131, 0.2303, 0.9131, 0.2303, 0.9131, 0.2303, 0.9131, 0.2303, 0.9131, 0.2303, 0.9131, 0.2303, 0.9131, 0.2303, 0.9131, 0.2303, 0.9131, 0.2303, 0.9131, 0.2303, 0.9131, 0.2303, 0.9131, 0.2303, 0.9131, 0.2303, 0.9131, 0.2303, 0.9131, 0.2303, 0.9131, 0.2303, 0.9131, 0.815, 0.7483, 0.815, 0.7483, 0.815, 0.7483, 0.815, 0.7483, 0.2303, 0.9131, 0.2303, 0.9131, 0.2303, 0.9131, 0.2303, 0.9131, 0.2303, 0.9131, 0.2303, 0.9131, 0.2303, 0.9131, 0.2303, 0.9131, 0.2303, 0.9131, 0.2303, 0.9131, 0.2303, 0.9131, 0.2303, 0.9131, 0.2303, 0.9131, 0.8164, 0.7459, 0.8164, 0.7459, 0.8164, 0.7459, 0.8164, 0.7459, 0.2303, 0.9131, 0.2303, 0.9131, 0.2303, 0.9131, 0.2303, 0.9131, 0.2303, 0.9131, 0.2303, 0.9131, 0.2303, 0.9131, 0.2303, 0.9131, 0.2303, 0.9131, 0.2303, 0.9131, 0.2303, 0.9131, 0.2303, 0.9131, 0.2303, 0.9131, 0.2303, 0.9131, 0.2303, 0.9131, 0.2303, 0.9131, 0.8164, 0.7459, 0.8164, 0.7459, 0.8164, 0.7459, 0.8164, 0.7459, 0.2303, 0.9131, 0.2303, 0.9131, 0.2303, 0.9131, 0.2303, 0.9131, 0.2303, 0.9131, 0.2303, 0.9131, 0.2303, 0.9131, 0.2303, 0.9131, 0.2303, 0.9131, 0.2303, 0.9131, 0.2303, 0.9131, 0.2303, 0.9131, 0.2303, 0.9131, 0.2303, 0.9131, 0.2303, 0.9131, 0.2303, 0.9131, 0.8164, 0.7459, 0.8164, 0.7459, 0.8164, 0.7459, 0.8164, 0.7459, 0.2303, 0.9131, 0.2303, 0.9131, 0.2303, 0.9131, 0.2303, 0.9131, 0.2303, 0.9131, 0.2303, 0.9131, 0.2303, 0.9131, 0.2303, 0.9131, 0.2303, 0.9131, 0.2303, 0.9131, 0.2303, 0.9131, 0.2303, 0.9131, 0.2303, 0.9131, 0.2303, 0.9131, 0.2303, 0.9131, 0.2303, 0.9131, 0.2303, 0.9131, 0.2303, 0.9131, 0.2303, 0.9131, 0.2303, 0.9131, 0.2303, 0.9131, 0.2303, 0.9131, 0.2303, 0.9131, 0.2303, 0.9131, 0.2303, 0.9131, 0.2303, 0.9131, 0.2303, 0.9131, 0.2303, 0.9131, 0.2303, 0.9131, 0.2303, 0.9131, 0.2303, 0.9131, 0.2303, 0.9131, 0.2303, 0.9131, 0.2303, 0.9131, 0.2303, 0.9131, 0.2303, 0.9131, 0.2303, 0.9131, 0.2303, 0.9131, 0.2303, 0.9131, 0.2303, 0.9131, 0.2303, 0.9131, 0.2303, 0.9131, 0.2303, 0.9131, 0.2303, 0.9131, 0.2303, 0.9131, 0.2303, 0.9131, 0.2303, 0.9131, 0.2303, 0.9131, 0.8164, 0.7459, 0.8164, 0.7459, 0.8164, 0.7459, 0.8164, 0.7459, 0.8164, 0.7459, 0.8164, 0.7459, 0.8164, 0.7459, 0.8164, 0.7459, 0.8164, 0.7459, 0.8164, 0.7459, 0.8164, 0.7459, 0.8164, 0.7459, 0.2303, 0.9131, 0.2303, 0.9131, 0.2303, 0.9131, 0.2303, 0.9131, 0.2303, 0.9131, 0.2303, 0.9131, 0.2303, 0.9131, 0.2303, 0.9131, 0.2303, 0.9131, 0.2303, 0.9131, 0.2303, 0.9131, 0.2303, 0.9131, 0.2303, 0.9131, 0.2303, 0.9131, 0.2303, 0.9131, 0.2303, 0.9131, 0.2303, 0.9131, 0.2303, 0.9131, 0.2303, 0.9131, 0.2303, 0.9131, 0.2303, 0.9131, 0.2303, 0.9131, 0.2303, 0.9131, 0.2303, 0.9131, 0.2303, 0.9131, 0.2303, 0.9131, 0.2303, 0.9131, 0.2303, 0.9131, 0.2303, 0.9131, 0.2303, 0.9131, 0.2303, 0.9131, 0.2303, 0.9131, 0.2303, 0.9131, 0.2303, 0.9131, 0.2303, 0.9131, 0.2303, 0.9131, 0.815, 0.7483, 0.815, 0.7483, 0.815, 0.7483, 0.815, 0.7483, 0.815, 0.7483, 0.815, 0.7483, 0.815, 0.7483, 0.815, 0.7483, 0.815, 0.7483, 0.815, 0.7483, 0.815, 0.7483, 0.815, 0.7483, 0.2303, 0.9131, 0.2303, 0.9131, 0.2303, 0.9131, 0.2303, 0.9131, 0.2303, 0.9131, 0.2303, 0.9131, 0.2303, 0.9131, 0.2303, 0.9131, 0.2303, 0.9131, 0.2303, 0.9131, 0.2303, 0.9131, 0.2303, 0.9131, 0.2303, 0.9131, 0.2303, 0.9131, 0.2303, 0.9131, 0.2303, 0.9131, 0.2303, 0.9131, 0.2303, 0.9131, 0.2303, 0.9131, 0.2303, 0.9131, 0.2303, 0.9131, 0.2303, 0.9131, 0.2303, 0.9131, 0.2303, 0.9131, 0.2303, 0.9131, 0.2303, 0.9131, 0.2303, 0.9131, 0.2303, 0.9131, 0.2303, 0.9131, 0.2303, 0.9131, 0.2303, 0.9131, 0.2303, 0.9131, 0.2303, 0.9131, 0.2303, 0.9131, 0.2303, 0.9131, 0.2303, 0.9131, 0.2303, 0.9131, 0.2303, 0.9131, 0.2303, 0.9131, 0.2303, 0.9131, 0.2303, 0.9131, 0.2303, 0.9131, 0.2303, 0.9131, 0.2303, 0.9131, 0.2303, 0.9131, 0.2303, 0.9131, 0.2303, 0.9131, 0.2303, 0.9131, 0.2303, 0.9131, 0.2303, 0.9131, 0.2303, 0.9131, 0.2303, 0.9131, 0.2303, 0.9131, 0.2303, 0.9131, 0.2303, 0.9131, 0.2303, 0.9131, 0.2303, 0.9131, 0.2303, 0.9131, 0.2303, 0.9131, 0.2303, 0.9131, 0.2303, 0.9131, 0.2303, 0.9131, 0.2303, 0.9131, 0.2303, 0.9131, 0.2303, 0.9131, 0.2303, 0.9131, 0.2303, 0.9131, 0.2303, 0.9131, 0.2303, 0.9131, 0.2303, 0.9131, 0.2303, 0.9131, 0.2303, 0.9131, 0.2303, 0.9131, 0.2303, 0.9131, 0.2303, 0.9131, 0.2303, 0.9131, 0.2303, 0.9131, 0.2303, 0.9131, 0.2303, 0.9131, 0.2303, 0.9131, 0.2303, 0.9131, 0.2303, 0.9131, 0.2303, 0.9131, 0.2303, 0.9131, 0.815, 0.7483, 0.815, 0.7483, 0.815, 0.7483, 0.815, 0.7483, 0.2303, 0.9131, 0.2303, 0.9131, 0.2303, 0.9131, 0.2303, 0.9131, 0.2303, 0.9131, 0.2303, 0.9131, 0.2303, 0.9131, 0.2303, 0.9131, 0.2303, 0.9131, 0.2303, 0.9131, 0.2303, 0.9131, 0.2303, 0.9131, 0.2303, 0.9131, 0.2303, 0.9131, 0.2303, 0.9131, 0.2303, 0.9131, 0.815, 0.7483, 0.815, 0.7483, 0.815, 0.7483, 0.815, 0.7483, 0.2303, 0.9131, 0.2303, 0.9131, 0.2303, 0.9131, 0.2303, 0.9131, 0.2303, 0.9131, 0.2303, 0.9131, 0.2303, 0.9131, 0.2303, 0.9131, 0.2303, 0.9131, 0.2303, 0.9131, 0.2303, 0.9131, 0.2303, 0.9131, 0.2303, 0.9131, 0.2303, 0.9131, 0.2303, 0.9131, 0.2303, 0.9131, 0.2303, 0.9131, 0.815, 0.7483, 0.815, 0.7483, 0.815, 0.7483, 0.815, 0.7483, 0.2303, 0.9131, 0.2303, 0.9131, 0.2303, 0.9131, 0.2303, 0.9131, 0.2303, 0.9131, 0.2303, 0.9131, 0.2303, 0.9131, 0.2303, 0.9131, 0.2303, 0.9131, 0.2303, 0.9131, 0.2303, 0.9131, 0.2303, 0.9131, 0.2303, 0.9131, 0.8164, 0.7459, 0.8164, 0.7459, 0.8164, 0.7459, 0.8164, 0.7459, 0.2303, 0.9131, 0.2303, 0.9131, 0.2303, 0.9131, 0.2303, 0.9131, 0.2303, 0.9131, 0.2303, 0.9131, 0.2303, 0.9131, 0.2303, 0.9131, 0.2303, 0.9131, 0.2303, 0.9131, 0.2303, 0.9131, 0.2303, 0.9131, 0.2303, 0.9131, 0.2303, 0.9131, 0.2303, 0.9131, 0.2303, 0.9131, 0.8164, 0.7459, 0.8164, 0.7459, 0.8164, 0.7459, 0.8164, 0.7459, 0.2303, 0.9131, 0.2303, 0.9131, 0.2303, 0.9131, 0.2303, 0.9131, 0.2303, 0.9131, 0.2303, 0.9131, 0.2303, 0.9131, 0.2303, 0.9131, 0.2303, 0.9131, 0.2303, 0.9131, 0.2303, 0.9131, 0.2303, 0.9131, 0.2303, 0.9131, 0.2303, 0.9131, 0.2303, 0.9131, 0.2303, 0.9131, 0.8164, 0.7459, 0.8164, 0.7459, 0.8164, 0.7459, 0.8164, 0.7459, 0.2303, 0.9131, 0.2303, 0.9131, 0.2303, 0.9131, 0.2303, 0.9131, 0.2303, 0.9131, 0.2303, 0.9131, 0.2303, 0.9131, 0.2303, 0.9131, 0.2303, 0.9131, 0.2303, 0.9131, 0.2303, 0.9131, 0.2303, 0.9131, 0.2303, 0.9131, 0.2303, 0.9131, 0.2303, 0.9131, 0.2303, 0.9131, 0.2303, 0.9131, 0.2303, 0.9131, 0.2303, 0.9131, 0.2303, 0.9131, 0.2303, 0.9131, 0.2303, 0.9131, 0.2303, 0.9131, 0.2303, 0.9131, 0.2303, 0.9131, 0.2303, 0.9131, 0.2303, 0.9131, 0.2303, 0.9131, 0.2303, 0.9131, 0.2303, 0.9131, 0.2303, 0.9131, 0.2303, 0.9131, 0.2303, 0.9131, 0.2303, 0.9131, 0.2303, 0.9131, 0.2303, 0.9131, 0.2303, 0.9131, 0.2303, 0.9131, 0.2303, 0.9131, 0.2303, 0.9131, 0.2303, 0.9131, 0.2303, 0.9131, 0.2303, 0.9131, 0.2303, 0.9131, 0.2303, 0.9131, 0.2303, 0.9131, 0.2303, 0.9131, 0.2303, 0.9131, 0.8164, 0.7459, 0.8164, 0.7459, 0.8164, 0.7459, 0.8164, 0.7459, 0.8164, 0.7459, 0.8164, 0.7459, 0.8164, 0.7459, 0.8164, 0.7459, 0.8164, 0.7459, 0.8164, 0.7459, 0.8164, 0.7459, 0.8164, 0.7459, 0.2303, 0.9131, 0.2303, 0.9131, 0.2303, 0.9131, 0.2303, 0.9131, 0.2303, 0.9131, 0.2303, 0.9131, 0.2303, 0.9131, 0.2303, 0.9131, 0.2303, 0.9131, 0.2303, 0.9131, 0.2303, 0.9131, 0.2303, 0.9131, 0.2303, 0.9131, 0.2303, 0.9131, 0.2303, 0.9131, 0.2303, 0.9131, 0.2303, 0.9131, 0.2303, 0.9131, 0.2303, 0.9131, 0.2303, 0.9131, 0.2303, 0.9131, 0.2303, 0.9131, 0.2303, 0.9131, 0.2303, 0.9131, 0.2303, 0.9131, 0.2303, 0.9131, 0.2303, 0.9131, 0.2303, 0.9131, 0.2303, 0.9131, 0.2303, 0.9131, 0.2303, 0.9131, 0.2303, 0.9131, 0.2303, 0.9131, 0.2303, 0.9131, 0.2303, 0.9131, 0.2303, 0.9131, 0.815, 0.7483, 0.815, 0.7483, 0.815, 0.7483, 0.815, 0.7483, 0.815, 0.7483, 0.815, 0.7483, 0.815, 0.7483, 0.815, 0.7483, 0.815, 0.7483, 0.815, 0.7483, 0.815, 0.7483, 0.815, 0.7483, 0.2116, 0.6966, 0.2116, 0.6966, 0.2116, 0.6966, 0.2116, 0.6966, 0.2116, 0.6966, 0.2116, 0.6966, 0.2116, 0.6966, 0.2116, 0.6966, 0.6151, 0.9829, 0.6151, 0.9829, 0.6151, 0.9829, 0.6151, 0.9829, 0.6151, 0.9829, 0.6151, 0.9829, 0.6151, 0.9829, 0.6151, 0.9829, 0.6151, 0.9829, 0.6151, 0.9829, 0.6151, 0.9829, 0.6151, 0.9829, 0.6151, 0.9829, 0.6151, 0.9829, 0.6151, 0.9829, 0.6151, 0.9828, 0.6151, 0.9828, 0.6151, 0.9829, 0.6151, 0.9829, 0.6151, 0.9829, 0.6151, 0.9829, 0.6151, 0.9829, 0.6151, 0.9829, 0.6151, 0.9829, 0.6151, 0.9829, 0.6151, 0.9829, 0.6151, 0.9829, 0.6151, 0.9829, 0.6151, 0.9829, 0.6151, 0.9829, 0.6151, 0.9829, 0.6151, 0.9829, 0.6151, 0.9829, 0.6151, 0.9829, 0.6151, 0.9829, 0.6151, 0.9829, 0.6151, 0.9829, 0.6151, 0.9829, 0.6151, 0.9829, 0.6151, 0.9829, 0.6151, 0.9829, 0.6151, 0.9829, 0.6151, 0.9829, 0.6151, 0.9829, 0.6151, 0.9829, 0.6151, 0.9829, 0.6151, 0.9829, 0.6151, 0.9829, 0.6151, 0.9829, 0.6151, 0.9829, 0.6151, 0.9829, 0.6151, 0.9829, 0.6151, 0.9829, 0.6151, 0.9828, 0.6151, 0.9828, 0.6151, 0.9829, 0.6151, 0.9829, 0.6151, 0.9829, 0.6151, 0.9829, 0.6151, 0.9829, 0.6151, 0.9829, 0.6151, 0.9829, 0.6151, 0.9829, 0.6151, 0.9829, 0.6151, 0.9828, 0.6151, 0.9829, 0.6151, 0.9829, 0.6151, 0.9828, 0.6151, 0.9829, 0.6151, 0.9829, 0.6151, 0.9829, 0.6151, 0.9829, 0.6151, 0.9829, 0.6151, 0.9829, 0.6151, 0.9829, 0.6151, 0.9829, 0.6151, 0.9829, 0.6151, 0.9829, 0.6151, 0.9829, 0.6151, 0.9829, 0.6151, 0.9828, 0.6151, 0.9829, 0.6151, 0.9829, 0.6151, 0.9828, 0.6151, 0.9829, 0.6151, 0.9829, 0.6151, 0.9829, 0.6151, 0.9829, 0.62, 0.9881, 0.6201, 0.9881, 0.6201, 0.9882, 0.62, 0.9882, 0.62, 0.9882, 0.6201, 0.9882, 0.6201, 0.9883, 0.62, 0.9883, 0.62, 0.9883, 0.6201, 0.9883, 0.6201, 0.9884, 0.62, 0.9884, 0.62, 0.9884, 0.6201, 0.9884, 0.6201, 0.9885, 0.62, 0.9885, 0.6201, 0.9883, 0.6202, 0.9883, 0.6202, 0.9884, 0.6201, 0.9884, 0.62, 0.9881, 0.6201, 0.9881, 0.6201, 0.9882, 0.62, 0.9882, 0.62, 0.9882, 0.6201, 0.9882, 0.6201, 0.9883, 0.62, 0.9883, 0.62, 0.9883, 0.6201, 0.9883, 0.6201, 0.9884, 0.62, 0.9884, 0.62, 0.9884, 0.6201, 0.9884, 0.6201, 0.9885, 0.62, 0.9885, 0.6201, 0.9883, 0.6202, 0.9883, 0.6202, 0.9884, 0.6201, 0.9884, 0.62, 0.9881, 0.6201, 0.9881, 0.6201, 0.9882, 0.62, 0.9882, 0.62, 0.9882, 0.6201, 0.9882, 0.6201, 0.9883, 0.62, 0.9883, 0.62, 0.9883, 0.6201, 0.9883, 0.6201, 0.9884, 0.62, 0.9884, 0.62, 0.9884, 0.6201, 0.9884, 0.6201, 0.9885, 0.62, 0.9885, 0.6201, 0.9883, 0.6202, 0.9883, 0.6202, 0.9884, 0.6201, 0.9884, 0.62, 0.9881, 0.6201, 0.9881, 0.6201, 0.9882, 0.62, 0.9882, 0.62, 0.9882, 0.6201, 0.9882, 0.6201, 0.9883, 0.62, 0.9883, 0.62, 0.9883, 0.6201, 0.9883, 0.6201, 0.9884, 0.62, 0.9884, 0.62, 0.9884, 0.6201, 0.9884, 0.6201, 0.9885, 0.62, 0.9885, 0.6201, 0.9883, 0.6202, 0.9883, 0.6202, 0.9884, 0.6201, 0.9884, 0.62, 0.9881, 0.6201, 0.9881, 0.6201, 0.9882, 0.62, 0.9882, 0.62, 0.9882, 0.6201, 0.9882, 0.6201, 0.9883, 0.62, 0.9883, 0.62, 0.9883, 0.6201, 0.9883, 0.6201, 0.9884, 0.62, 0.9884, 0.62, 0.9884, 0.6201, 0.9884, 0.6201, 0.9885, 0.62, 0.9885, 0.6201, 0.9883, 0.6202, 0.9883, 0.6202, 0.9884, 0.6201, 0.9884])
me_cube_160.materials.append(mat_texture)
me_cube_160.update()

# ---- objects
ob_building_2_extra__red = bpy.data.objects.new('Building_2_Extra (Red)', me_cube_160)

# ---- transforms, parenting, visibility, modifiers, constraints
ob_building_2_extra__red.location = (0.0, 0.0, 0.0)

# ---- collection membership
col_collection.objects.link(ob_building_2_extra__red)

# ---- scene / render settings (as saved in the file)
scene.frame_start = 1; scene.frame_end = 250; scene.frame_set(1)
scene.render.engine = 'BLENDER_EEVEE_NEXT'
scene.cycles.sampling_pattern = 'TABULATED_SOBOL'
scene.cycles.use_light_tree = False
scene.view_settings.view_transform = 'Filmic'
bpy.context.view_layer.update()

# ---- added for rendering (the .blend has no active camera and no usable light): camera, sun
cam_auto = bpy.data.cameras.new('AutoCamera')
cam_auto.lens = 50.0
cam_auto.sensor_width = 36.0
cam_auto.clip_end = 1000.0
ob_auto_camera = bpy.data.objects.new('AutoCamera', cam_auto)
scene.collection.objects.link(ob_auto_camera)
ob_auto_camera.location = (2.51178, -3.01413, 2.75942)
ob_auto_camera.rotation_euler = (1.09748, -7.21219e-08, 0.694738)
scene.camera = ob_auto_camera
light_auto_sun = bpy.data.lights.new('AutoSun', 'SUN')
light_auto_sun.energy = 3.0
light_auto_sun.angle = 0.0523599
ob_auto_sun = bpy.data.objects.new('AutoSun', light_auto_sun)
scene.collection.objects.link(ob_auto_sun)
ob_auto_sun.rotation_euler = (0.872665, 0.174533, 0.523599)
bpy.context.view_layer.update()
